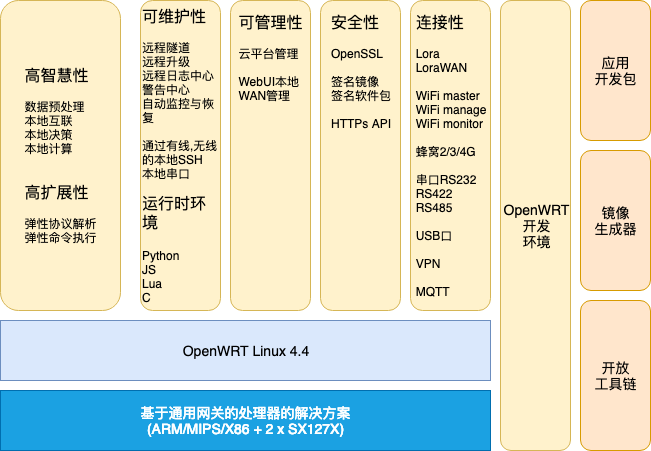

The diagram above was exported from draw.io. Its source (the exported page's mxGraphModel, read from the mxfile embedded in the PNG):
<mxGraphModel dx="752" dy="779" grid="1" gridSize="10" guides="1" tooltips="1" connect="1" arrows="1" fold="1" page="1" pageScale="1" pageWidth="827" pageHeight="1169" math="0" shadow="0">
  <root>
    <mxCell id="0" />
    <mxCell id="1" parent="0" />
    <mxCell id="d7IIG-qfuNi1xs9toZtU-1" value="&lt;font style=&quot;font-size: 14px&quot;&gt;基于通用网关的处理器的解决方案&lt;br&gt;(ARM/MIPS/X86 + 2 x SX127X)&lt;/font&gt;&lt;br&gt;" style="rounded=0;whiteSpace=wrap;html=1;fillColor=#1ba1e2;strokeColor=#006EAF;fontColor=#ffffff;" parent="1" vertex="1">
      <mxGeometry x="110" y="470" width="490" height="60" as="geometry" />
    </mxCell>
    <mxCell id="d7IIG-qfuNi1xs9toZtU-2" value="&lt;font style=&quot;font-size: 14px&quot;&gt;OpenWRT Linux 4.4&lt;/font&gt;" style="rounded=0;whiteSpace=wrap;html=1;fillColor=#dae8fc;strokeColor=#6c8ebf;" parent="1" vertex="1">
      <mxGeometry x="110" y="400" width="490" height="60" as="geometry" />
    </mxCell>
    <mxCell id="d7IIG-qfuNi1xs9toZtU-3" value="&lt;font style=&quot;font-size: 14px&quot;&gt;OpenWRT&lt;br&gt;开发&lt;br&gt;环境&lt;/font&gt;&lt;br&gt;" style="rounded=1;whiteSpace=wrap;html=1;fillColor=#fff2cc;strokeColor=#d6b656;" parent="1" vertex="1">
      <mxGeometry x="610" y="80" width="70" height="450" as="geometry" />
    </mxCell>
    <mxCell id="d7IIG-qfuNi1xs9toZtU-4" value="&lt;font style=&quot;font-size: 14px&quot;&gt;开放&lt;br&gt;工具链&lt;/font&gt;&lt;br&gt;" style="rounded=1;whiteSpace=wrap;html=1;fillColor=#ffe6cc;strokeColor=#d79b00;" parent="1" vertex="1">
      <mxGeometry x="690" y="380" width="70" height="150" as="geometry" />
    </mxCell>
    <mxCell id="d7IIG-qfuNi1xs9toZtU-5" value="&lt;font style=&quot;font-size: 14px&quot;&gt;镜像&lt;br&gt;生成器&lt;/font&gt;&lt;br&gt;" style="rounded=1;whiteSpace=wrap;html=1;fillColor=#ffe6cc;strokeColor=#d79b00;" parent="1" vertex="1">
      <mxGeometry x="690" y="230" width="70" height="140" as="geometry" />
    </mxCell>
    <mxCell id="d7IIG-qfuNi1xs9toZtU-6" value="&lt;font style=&quot;font-size: 14px&quot;&gt;应用&lt;br&gt;开发包&lt;/font&gt;&lt;br&gt;" style="rounded=1;whiteSpace=wrap;html=1;fillColor=#ffe6cc;strokeColor=#d79b00;" parent="1" vertex="1">
      <mxGeometry x="690" y="80" width="70" height="140" as="geometry" />
    </mxCell>
    <mxCell id="d7IIG-qfuNi1xs9toZtU-7" value="&lt;div style=&quot;text-align: left&quot;&gt;&lt;font style=&quot;font-size: 16px&quot;&gt;连接性&lt;/font&gt;&lt;/div&gt;&lt;div style=&quot;text-align: left&quot;&gt;&lt;br&gt;&lt;/div&gt;&lt;div style=&quot;text-align: left&quot;&gt;Lora&lt;/div&gt;&lt;div style=&quot;text-align: left&quot;&gt;LoraWAN&lt;/div&gt;&lt;div style=&quot;text-align: left&quot;&gt;&lt;br&gt;&lt;/div&gt;&lt;div style=&quot;text-align: left&quot;&gt;WiFi master&lt;/div&gt;&lt;div style=&quot;text-align: left&quot;&gt;WiFi manage&lt;/div&gt;&lt;div style=&quot;text-align: left&quot;&gt;WiFi monitor&lt;/div&gt;&lt;div style=&quot;text-align: left&quot;&gt;&lt;br&gt;&lt;/div&gt;&lt;div style=&quot;text-align: left&quot;&gt;蜂窝2/3/4G&lt;/div&gt;&lt;div style=&quot;text-align: left&quot;&gt;&lt;br&gt;&lt;/div&gt;&lt;div style=&quot;text-align: left&quot;&gt;串口RS232&lt;/div&gt;&lt;div style=&quot;text-align: left&quot;&gt;RS422&lt;/div&gt;&lt;div style=&quot;text-align: left&quot;&gt;RS485&lt;/div&gt;&lt;div style=&quot;text-align: left&quot;&gt;&lt;br&gt;&lt;/div&gt;&lt;div style=&quot;text-align: left&quot;&gt;USB口&lt;/div&gt;&lt;div style=&quot;text-align: left&quot;&gt;&lt;br&gt;&lt;/div&gt;&lt;div style=&quot;text-align: left&quot;&gt;VPN&lt;/div&gt;&lt;div style=&quot;text-align: left&quot;&gt;&lt;br&gt;&lt;/div&gt;&lt;div style=&quot;text-align: left&quot;&gt;MQTT&lt;/div&gt;" style="rounded=1;whiteSpace=wrap;html=1;fillColor=#fff2cc;strokeColor=#d6b656;" parent="1" vertex="1">
      <mxGeometry x="520" y="80" width="80" height="310" as="geometry" />
    </mxCell>
    <mxCell id="d7IIG-qfuNi1xs9toZtU-9" value="&lt;div style=&quot;text-align: left&quot;&gt;&lt;font style=&quot;font-size: 16px&quot;&gt;安全性&lt;/font&gt;&lt;/div&gt;&lt;div style=&quot;text-align: left&quot;&gt;&lt;br&gt;&lt;/div&gt;&lt;div style=&quot;text-align: left&quot;&gt;OpenSSL&lt;/div&gt;&lt;div style=&quot;text-align: left&quot;&gt;&lt;br&gt;&lt;/div&gt;&lt;div style=&quot;text-align: left&quot;&gt;签名镜像&lt;/div&gt;&lt;div style=&quot;text-align: left&quot;&gt;签名软件包&lt;/div&gt;&lt;div style=&quot;text-align: left&quot;&gt;&lt;br&gt;&lt;/div&gt;&lt;div style=&quot;text-align: left&quot;&gt;HTTPs API&lt;/div&gt;&lt;div style=&quot;text-align: left&quot;&gt;&lt;br&gt;&lt;/div&gt;&lt;div style=&quot;text-align: left&quot;&gt;&lt;br&gt;&lt;/div&gt;&lt;div style=&quot;text-align: left&quot;&gt;&lt;br&gt;&lt;/div&gt;&lt;div style=&quot;text-align: left&quot;&gt;&lt;br&gt;&lt;/div&gt;&lt;div style=&quot;text-align: left&quot;&gt;&lt;br&gt;&lt;/div&gt;&lt;div style=&quot;text-align: left&quot;&gt;&lt;br&gt;&lt;/div&gt;&lt;div style=&quot;text-align: left&quot;&gt;&lt;br&gt;&lt;/div&gt;&lt;div style=&quot;text-align: left&quot;&gt;&lt;br&gt;&lt;/div&gt;&lt;div style=&quot;text-align: left&quot;&gt;&lt;br&gt;&lt;/div&gt;&lt;div style=&quot;text-align: left&quot;&gt;&lt;br&gt;&lt;/div&gt;&lt;div style=&quot;text-align: left&quot;&gt;&lt;br&gt;&lt;/div&gt;&lt;div style=&quot;text-align: left&quot;&gt;&lt;br&gt;&lt;/div&gt;" style="rounded=1;whiteSpace=wrap;html=1;fillColor=#fff2cc;strokeColor=#d6b656;" parent="1" vertex="1">
      <mxGeometry x="430" y="80" width="80" height="310" as="geometry" />
    </mxCell>
    <mxCell id="d7IIG-qfuNi1xs9toZtU-10" value="&lt;div style=&quot;text-align: left&quot;&gt;&lt;font style=&quot;font-size: 16px&quot;&gt;可管理性&lt;/font&gt;&lt;/div&gt;&lt;div style=&quot;text-align: left&quot;&gt;&lt;br&gt;&lt;/div&gt;&lt;div style=&quot;text-align: left&quot;&gt;&lt;span&gt;云平台管理&lt;/span&gt;&lt;/div&gt;&lt;div style=&quot;text-align: left&quot;&gt;&lt;span&gt;&lt;br&gt;&lt;/span&gt;&lt;/div&gt;&lt;div style=&quot;text-align: left&quot;&gt;&lt;span&gt;WebUI本地&lt;/span&gt;&lt;br&gt;&lt;/div&gt;&lt;div style=&quot;text-align: left&quot;&gt;&lt;span&gt;WAN管理&lt;/span&gt;&lt;/div&gt;&lt;div style=&quot;text-align: left&quot;&gt;&lt;br&gt;&lt;/div&gt;&lt;div style=&quot;text-align: left&quot;&gt;&lt;br&gt;&lt;/div&gt;&lt;div style=&quot;text-align: left&quot;&gt;&lt;br&gt;&lt;/div&gt;&lt;div style=&quot;text-align: left&quot;&gt;&lt;br&gt;&lt;/div&gt;&lt;div style=&quot;text-align: left&quot;&gt;&lt;br&gt;&lt;/div&gt;&lt;div style=&quot;text-align: left&quot;&gt;&lt;br&gt;&lt;/div&gt;&lt;div style=&quot;text-align: left&quot;&gt;&lt;br&gt;&lt;/div&gt;&lt;div style=&quot;text-align: left&quot;&gt;&lt;br&gt;&lt;/div&gt;&lt;div style=&quot;text-align: left&quot;&gt;&lt;br&gt;&lt;/div&gt;&lt;div style=&quot;text-align: left&quot;&gt;&lt;br&gt;&lt;/div&gt;&lt;div style=&quot;text-align: left&quot;&gt;&lt;br&gt;&lt;/div&gt;&lt;div style=&quot;text-align: left&quot;&gt;&lt;br&gt;&lt;/div&gt;&lt;div style=&quot;text-align: left&quot;&gt;&lt;br&gt;&lt;/div&gt;&lt;div style=&quot;text-align: left&quot;&gt;&lt;br&gt;&lt;/div&gt;" style="rounded=1;whiteSpace=wrap;html=1;fillColor=#fff2cc;strokeColor=#d6b656;" parent="1" vertex="1">
      <mxGeometry x="340" y="80" width="80" height="310" as="geometry" />
    </mxCell>
    <mxCell id="d7IIG-qfuNi1xs9toZtU-11" value="&lt;div style=&quot;text-align: left&quot;&gt;&lt;font style=&quot;font-size: 16px&quot;&gt;可维护性&lt;/font&gt;&lt;/div&gt;&lt;div style=&quot;text-align: left&quot;&gt;&lt;br&gt;&lt;/div&gt;&lt;div style=&quot;text-align: left&quot;&gt;远程隧道&lt;/div&gt;&lt;div style=&quot;text-align: left&quot;&gt;远程升级&lt;/div&gt;&lt;div style=&quot;text-align: left&quot;&gt;远程日志中心&lt;/div&gt;&lt;div style=&quot;text-align: left&quot;&gt;警告中心&lt;/div&gt;&lt;div style=&quot;text-align: left&quot;&gt;&lt;span&gt;自动监控与恢复&lt;/span&gt;&lt;/div&gt;&lt;div style=&quot;text-align: left&quot;&gt;&lt;br&gt;&lt;/div&gt;&lt;div style=&quot;text-align: left&quot;&gt;通过有线,无线&lt;/div&gt;&lt;div style=&quot;text-align: left&quot;&gt;的本地SSH&lt;/div&gt;&lt;div style=&quot;text-align: left&quot;&gt;本地串口&lt;/div&gt;&lt;div style=&quot;text-align: left&quot;&gt;&lt;br&gt;&lt;/div&gt;&lt;div style=&quot;text-align: left&quot;&gt;&lt;font style=&quot;font-size: 16px&quot;&gt;运行时环境&lt;/font&gt;&lt;/div&gt;&lt;div style=&quot;text-align: left ; font-size: 14px&quot;&gt;&lt;font style=&quot;font-size: 14px&quot;&gt;&lt;br&gt;&lt;/font&gt;&lt;/div&gt;&lt;div style=&quot;text-align: left&quot;&gt;&lt;font style=&quot;font-size: 12px&quot;&gt;Python&lt;br&gt;&lt;/font&gt;&lt;/div&gt;&lt;div style=&quot;text-align: left&quot;&gt;&lt;font style=&quot;font-size: 12px&quot;&gt;JS&lt;/font&gt;&lt;/div&gt;&lt;div style=&quot;text-align: left&quot;&gt;&lt;font style=&quot;font-size: 12px&quot;&gt;&lt;div&gt;Lua&lt;/div&gt;&lt;/font&gt;&lt;/div&gt;&lt;div style=&quot;text-align: left&quot;&gt;&lt;font style=&quot;font-size: 12px&quot;&gt;C&lt;/font&gt;&lt;/div&gt;" style="rounded=1;whiteSpace=wrap;html=1;fillColor=#fff2cc;strokeColor=#d6b656;" parent="1" vertex="1">
      <mxGeometry x="250" y="80" width="80" height="310" as="geometry" />
    </mxCell>
    <mxCell id="oiiyVvi2tBBTV_DXU-2T-1" value="&lt;div style=&quot;text-align: left&quot;&gt;&lt;span style=&quot;font-size: 16px&quot;&gt;高智慧性&lt;/span&gt;&lt;/div&gt;&lt;div style=&quot;text-align: left&quot;&gt;&lt;span&gt;&lt;br&gt;&lt;/span&gt;&lt;/div&gt;&lt;div style=&quot;text-align: left&quot;&gt;数据预处理&lt;/div&gt;&lt;div style=&quot;text-align: left&quot;&gt;本地互联&lt;/div&gt;&lt;div style=&quot;text-align: left&quot;&gt;本地决策&lt;/div&gt;&lt;div style=&quot;text-align: left&quot;&gt;本地计算&lt;/div&gt;&lt;div style=&quot;text-align: left&quot;&gt;&lt;br&gt;&lt;/div&gt;&lt;div style=&quot;text-align: left&quot;&gt;&lt;br&gt;&lt;/div&gt;&lt;div style=&quot;text-align: left&quot;&gt;&lt;font style=&quot;font-size: 16px&quot;&gt;高扩展性&lt;/font&gt;&lt;/div&gt;&lt;div style=&quot;text-align: left&quot;&gt;&lt;br&gt;&lt;/div&gt;&lt;div style=&quot;text-align: left&quot;&gt;弹性协议解析&lt;/div&gt;&lt;div style=&quot;text-align: left&quot;&gt;弹性命令执行&lt;/div&gt;" style="rounded=1;whiteSpace=wrap;html=1;fillColor=#fff2cc;strokeColor=#d6b656;" vertex="1" parent="1">
      <mxGeometry x="110" y="80" width="120" height="310" as="geometry" />
    </mxCell>
  </root>
</mxGraphModel>